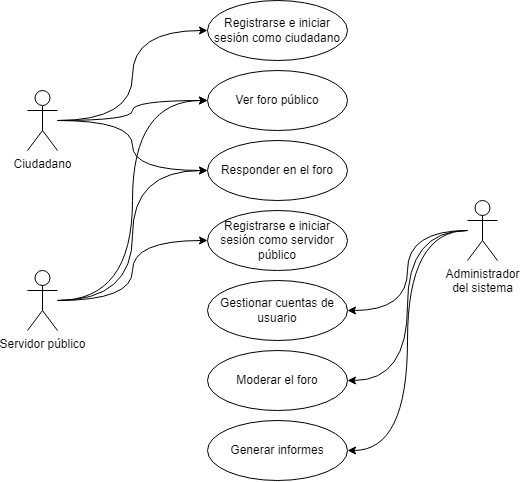

The diagram above was exported from draw.io. Its source (the exported page's mxGraphModel, read from the mxfile embedded in the PNG):
<mxGraphModel dx="1041" dy="458" grid="1" gridSize="10" guides="1" tooltips="1" connect="1" arrows="1" fold="1" page="1" pageScale="1" pageWidth="827" pageHeight="1169" math="0" shadow="0">
  <root>
    <mxCell id="0" />
    <mxCell id="1" parent="0" />
    <mxCell id="E3IbwhINYIOZ50ZY89mv-18" style="edgeStyle=orthogonalEdgeStyle;rounded=0;orthogonalLoop=1;jettySize=auto;html=1;entryX=0;entryY=0.5;entryDx=0;entryDy=0;curved=1;" edge="1" parent="1" source="E3IbwhINYIOZ50ZY89mv-1" target="E3IbwhINYIOZ50ZY89mv-5">
      <mxGeometry relative="1" as="geometry" />
    </mxCell>
    <mxCell id="E3IbwhINYIOZ50ZY89mv-19" style="edgeStyle=orthogonalEdgeStyle;rounded=0;orthogonalLoop=1;jettySize=auto;html=1;entryX=0;entryY=0.5;entryDx=0;entryDy=0;curved=1;" edge="1" parent="1" source="E3IbwhINYIOZ50ZY89mv-1" target="E3IbwhINYIOZ50ZY89mv-6">
      <mxGeometry relative="1" as="geometry" />
    </mxCell>
    <mxCell id="E3IbwhINYIOZ50ZY89mv-20" style="edgeStyle=orthogonalEdgeStyle;rounded=0;orthogonalLoop=1;jettySize=auto;html=1;entryX=0;entryY=0.5;entryDx=0;entryDy=0;curved=1;" edge="1" parent="1" source="E3IbwhINYIOZ50ZY89mv-1" target="E3IbwhINYIOZ50ZY89mv-7">
      <mxGeometry relative="1" as="geometry" />
    </mxCell>
    <mxCell id="E3IbwhINYIOZ50ZY89mv-1" value="Ciudadano" style="shape=umlActor;verticalLabelPosition=bottom;verticalAlign=top;html=1;outlineConnect=0;" vertex="1" parent="1">
      <mxGeometry x="50" y="140" width="30" height="60" as="geometry" />
    </mxCell>
    <mxCell id="E3IbwhINYIOZ50ZY89mv-15" style="edgeStyle=orthogonalEdgeStyle;rounded=0;orthogonalLoop=1;jettySize=auto;html=1;entryX=0;entryY=0.5;entryDx=0;entryDy=0;curved=1;" edge="1" parent="1" source="E3IbwhINYIOZ50ZY89mv-2" target="E3IbwhINYIOZ50ZY89mv-8">
      <mxGeometry relative="1" as="geometry" />
    </mxCell>
    <mxCell id="E3IbwhINYIOZ50ZY89mv-16" style="edgeStyle=orthogonalEdgeStyle;rounded=0;orthogonalLoop=1;jettySize=auto;html=1;entryX=0;entryY=0.5;entryDx=0;entryDy=0;curved=1;" edge="1" parent="1" source="E3IbwhINYIOZ50ZY89mv-2" target="E3IbwhINYIOZ50ZY89mv-7">
      <mxGeometry relative="1" as="geometry" />
    </mxCell>
    <mxCell id="E3IbwhINYIOZ50ZY89mv-17" style="edgeStyle=orthogonalEdgeStyle;rounded=0;orthogonalLoop=1;jettySize=auto;html=1;entryX=0;entryY=0.5;entryDx=0;entryDy=0;curved=1;" edge="1" parent="1" source="E3IbwhINYIOZ50ZY89mv-2" target="E3IbwhINYIOZ50ZY89mv-6">
      <mxGeometry relative="1" as="geometry" />
    </mxCell>
    <mxCell id="E3IbwhINYIOZ50ZY89mv-2" value="Servidor público" style="shape=umlActor;verticalLabelPosition=bottom;verticalAlign=top;html=1;outlineConnect=0;" vertex="1" parent="1">
      <mxGeometry x="50" y="320" width="30" height="60" as="geometry" />
    </mxCell>
    <mxCell id="E3IbwhINYIOZ50ZY89mv-12" style="rounded=0;orthogonalLoop=1;jettySize=auto;html=1;entryX=1;entryY=0.5;entryDx=0;entryDy=0;edgeStyle=orthogonalEdgeStyle;curved=1;" edge="1" parent="1" source="E3IbwhINYIOZ50ZY89mv-3" target="E3IbwhINYIOZ50ZY89mv-11">
      <mxGeometry relative="1" as="geometry" />
    </mxCell>
    <mxCell id="E3IbwhINYIOZ50ZY89mv-13" style="edgeStyle=orthogonalEdgeStyle;rounded=0;orthogonalLoop=1;jettySize=auto;html=1;entryX=1;entryY=0.5;entryDx=0;entryDy=0;curved=1;" edge="1" parent="1" source="E3IbwhINYIOZ50ZY89mv-3" target="E3IbwhINYIOZ50ZY89mv-10">
      <mxGeometry relative="1" as="geometry" />
    </mxCell>
    <mxCell id="E3IbwhINYIOZ50ZY89mv-14" style="edgeStyle=orthogonalEdgeStyle;rounded=0;orthogonalLoop=1;jettySize=auto;html=1;entryX=1;entryY=0.5;entryDx=0;entryDy=0;curved=1;" edge="1" parent="1" source="E3IbwhINYIOZ50ZY89mv-3" target="E3IbwhINYIOZ50ZY89mv-9">
      <mxGeometry relative="1" as="geometry" />
    </mxCell>
    <mxCell id="E3IbwhINYIOZ50ZY89mv-3" value="Administrador&lt;br&gt;del sistema" style="shape=umlActor;verticalLabelPosition=bottom;verticalAlign=top;html=1;outlineConnect=0;" vertex="1" parent="1">
      <mxGeometry x="490" y="250" width="30" height="60" as="geometry" />
    </mxCell>
    <mxCell id="E3IbwhINYIOZ50ZY89mv-5" value="Registrarse e iniciar sesión como ciudadano" style="ellipse;whiteSpace=wrap;html=1;" vertex="1" parent="1">
      <mxGeometry x="230" y="50" width="140" height="60" as="geometry" />
    </mxCell>
    <mxCell id="E3IbwhINYIOZ50ZY89mv-6" value="Ver foro público" style="ellipse;whiteSpace=wrap;html=1;" vertex="1" parent="1">
      <mxGeometry x="230" y="120" width="140" height="60" as="geometry" />
    </mxCell>
    <mxCell id="E3IbwhINYIOZ50ZY89mv-7" value="Responder en el foro" style="ellipse;whiteSpace=wrap;html=1;" vertex="1" parent="1">
      <mxGeometry x="230" y="190" width="140" height="60" as="geometry" />
    </mxCell>
    <mxCell id="E3IbwhINYIOZ50ZY89mv-8" value="Registrarse e iniciar sesión como servidor público" style="ellipse;whiteSpace=wrap;html=1;" vertex="1" parent="1">
      <mxGeometry x="230" y="260" width="140" height="60" as="geometry" />
    </mxCell>
    <mxCell id="E3IbwhINYIOZ50ZY89mv-9" value="Gestionar cuentas de usuario" style="ellipse;whiteSpace=wrap;html=1;" vertex="1" parent="1">
      <mxGeometry x="230" y="330" width="140" height="60" as="geometry" />
    </mxCell>
    <mxCell id="E3IbwhINYIOZ50ZY89mv-10" value="Moderar el foro" style="ellipse;whiteSpace=wrap;html=1;" vertex="1" parent="1">
      <mxGeometry x="230" y="400" width="140" height="60" as="geometry" />
    </mxCell>
    <mxCell id="E3IbwhINYIOZ50ZY89mv-11" value="Generar informes" style="ellipse;whiteSpace=wrap;html=1;" vertex="1" parent="1">
      <mxGeometry x="230" y="470" width="140" height="60" as="geometry" />
    </mxCell>
  </root>
</mxGraphModel>